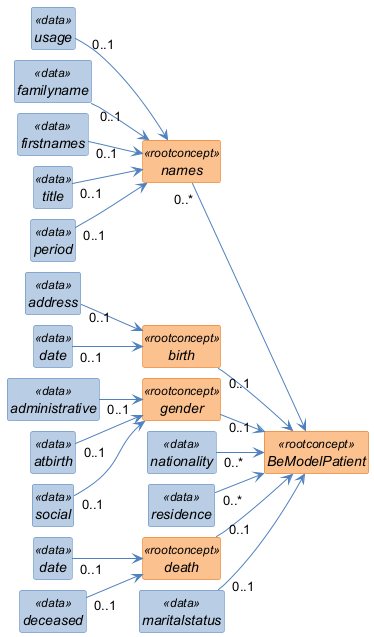

The diagram above was rendered by PlantUML. Its source (embedded in the PNG):
@startuml
left to right direction
skinparam shadowing false
skinparam nodesep 10
skinparam ranksep 40
skinparam classAttributeIconSize 0
skinparam class {
  FontStyle italic
  BackgroundColor<<rootconcept>> #FAC08F
  BorderColor<<rootconcept>> #E36C0A
  BackgroundColor<<data>> #B8CCE4
  BorderColor<<data>> #4F81BD
  BackgroundColor<<reference>> #D9D9D9
  BorderColor<<reference>> #808080
  BackgroundColor<<value set>> #C3D69B
  BorderColor<<value set>> #77933C
  ArrowColor #4F81BD
}
hide circle
hide empty members

class "BeModelPatient" as BeModelPatient <<rootconcept>> {
}

class "names" as BeModelPatient_names <<rootconcept>> {
}

class "usage" as BeModelPatient_names_usage <<data>> {
}

class "familyname" as BeModelPatient_names_familyname <<data>> {
}

class "firstnames" as BeModelPatient_names_firstnames <<data>> {
}

class "title" as BeModelPatient_names_title <<data>> {
}

class "period" as BeModelPatient_names_period <<data>> {
}

class "birth" as BeModelPatient_birth <<rootconcept>> {
}

class "address" as BeModelPatient_birth_address <<data>> {
}

class "date" as BeModelPatient_birth_date <<data>> {
}

class "gender" as BeModelPatient_gender <<rootconcept>> {
}

class "administrative" as BeModelPatient_gender_administrative <<data>> {
}

class "atbirth" as BeModelPatient_gender_atbirth <<data>> {
}

class "social" as BeModelPatient_gender_social <<data>> {
}

class "nationality" as BeModelPatient_nationality <<data>> {
}

class "residence" as BeModelPatient_residence <<data>> {
}

class "death" as BeModelPatient_death <<rootconcept>> {
}

class "date" as BeModelPatient_death_date <<data>> {
}

class "deceased" as BeModelPatient_death_deceased <<data>> {
}

class "maritalstatus" as BeModelPatient_maritalstatus <<data>> {
}

BeModelPatient_names "0..*" --> BeModelPatient
BeModelPatient_names_usage "0..1" --> BeModelPatient_names
BeModelPatient_names_familyname "0..1" --> BeModelPatient_names
BeModelPatient_names_firstnames "0..1" --> BeModelPatient_names
BeModelPatient_names_title "0..1" --> BeModelPatient_names
BeModelPatient_names_period "0..1" --> BeModelPatient_names
BeModelPatient_birth "0..1" --> BeModelPatient
BeModelPatient_birth_address "0..1" --> BeModelPatient_birth
BeModelPatient_birth_date "0..1" --> BeModelPatient_birth
BeModelPatient_gender "0..1" --> BeModelPatient
BeModelPatient_gender_administrative "0..1" --> BeModelPatient_gender
BeModelPatient_gender_atbirth "0..1" --> BeModelPatient_gender
BeModelPatient_gender_social "0..1" --> BeModelPatient_gender
BeModelPatient_nationality "0..*" --> BeModelPatient
BeModelPatient_residence "0..*" --> BeModelPatient
BeModelPatient_death "0..1" --> BeModelPatient
BeModelPatient_death_date "0..1" --> BeModelPatient_death
BeModelPatient_death_deceased "0..1" --> BeModelPatient_death
BeModelPatient_maritalstatus "0..1" --> BeModelPatient
@enduml